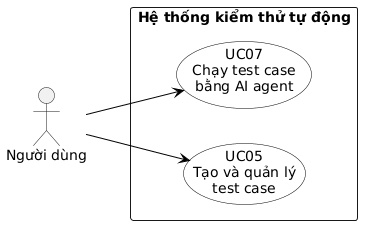

The diagram above was rendered by PlantUML. Its source (embedded in the PNG):
@startuml
left to right direction

skinparam shadowing false
skinparam packageStyle rectangle
skinparam usecase {
    BackgroundColor white
    BorderColor black
    ArrowColor black
}

actor "Người dùng" as User

rectangle "Hệ thống kiểm thử tự động" {
    usecase "UC05\nTạo và quản lý\ntest case" as UC05
    usecase "UC07\nChạy test case\nbằng AI agent" as UC07
}

User --> UC05
User --> UC07
@enduml